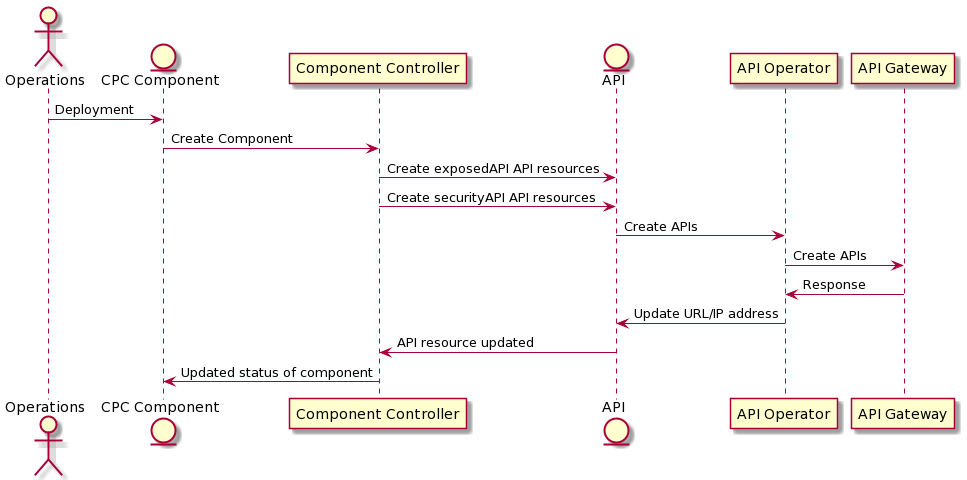

The diagram above was rendered by PlantUML. Its source (embedded in the PNG):
@startuml
actor Operations
entity "CPC Component"
participant "Component Controller"
entity API
participant "API Operator"
participant "API Gateway"

Operations->"CPC Component": Deployment
"CPC Component"->"Component Controller":Create Component
"Component Controller"->API:Create exposedAPI API resources
"Component Controller"->API:Create securityAPI API resources
API->"API Operator":Create APIs
"API Operator"->"API Gateway": Create APIs
"API Gateway"->"API Operator": Response
"API Operator"->API: Update URL/IP address
API->"Component Controller": API resource updated
"Component Controller"->"CPC Component": Updated status of component
@enduml